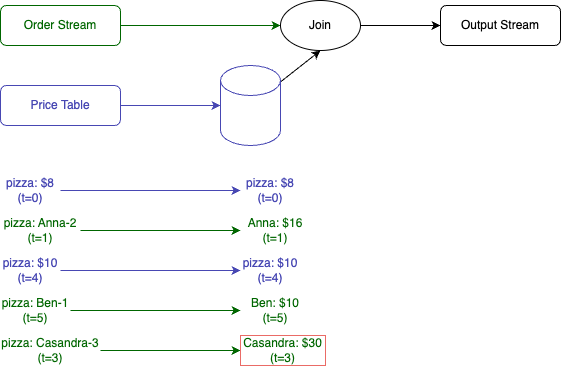

The diagram above was exported from draw.io. Its source (the exported page's mxGraphModel, read from the mxfile embedded in the PNG):
<mxGraphModel dx="524" dy="997" grid="1" gridSize="10" guides="1" tooltips="1" connect="1" arrows="1" fold="1" page="1" pageScale="1" pageWidth="1169" pageHeight="827" math="0" shadow="0">
  <root>
    <mxCell id="0" />
    <mxCell id="1" parent="0" />
    <mxCell id="9iJV0XE2zEEoffiEE522-6" style="edgeStyle=orthogonalEdgeStyle;rounded=0;orthogonalLoop=1;jettySize=auto;html=1;entryX=0;entryY=0.5;entryDx=0;entryDy=0;strokeColor=#006600;" parent="1" source="9iJV0XE2zEEoffiEE522-1" target="9iJV0XE2zEEoffiEE522-2" edge="1">
      <mxGeometry relative="1" as="geometry" />
    </mxCell>
    <mxCell id="9iJV0XE2zEEoffiEE522-1" value="&lt;div&gt;Order Stream&lt;/div&gt;" style="rounded=1;whiteSpace=wrap;html=1;strokeColor=#006600;fontColor=#006600;" parent="1" vertex="1">
      <mxGeometry x="80" y="160" width="120" height="40" as="geometry" />
    </mxCell>
    <mxCell id="9iJV0XE2zEEoffiEE522-7" style="edgeStyle=orthogonalEdgeStyle;rounded=0;orthogonalLoop=1;jettySize=auto;html=1;entryX=0;entryY=0.5;entryDx=0;entryDy=0;" parent="1" source="9iJV0XE2zEEoffiEE522-2" target="9iJV0XE2zEEoffiEE522-3" edge="1">
      <mxGeometry relative="1" as="geometry" />
    </mxCell>
    <mxCell id="9iJV0XE2zEEoffiEE522-2" value="Join" style="ellipse;whiteSpace=wrap;html=1;" parent="1" vertex="1">
      <mxGeometry x="360" y="155" width="80" height="50" as="geometry" />
    </mxCell>
    <mxCell id="9iJV0XE2zEEoffiEE522-3" value="Output Stream" style="rounded=1;whiteSpace=wrap;html=1;" parent="1" vertex="1">
      <mxGeometry x="520" y="160" width="120" height="40" as="geometry" />
    </mxCell>
    <mxCell id="9iJV0XE2zEEoffiEE522-8" style="edgeStyle=orthogonalEdgeStyle;rounded=0;orthogonalLoop=1;jettySize=auto;html=1;strokeColor=#4747B3;" parent="1" source="9iJV0XE2zEEoffiEE522-4" target="9iJV0XE2zEEoffiEE522-5" edge="1">
      <mxGeometry relative="1" as="geometry" />
    </mxCell>
    <mxCell id="9iJV0XE2zEEoffiEE522-4" value="Price Table" style="rounded=1;whiteSpace=wrap;html=1;strokeColor=#4747B3;fontColor=#4747B3;" parent="1" vertex="1">
      <mxGeometry x="80" y="240" width="120" height="40" as="geometry" />
    </mxCell>
    <mxCell id="9iJV0XE2zEEoffiEE522-9" style="rounded=0;orthogonalLoop=1;jettySize=auto;html=1;entryX=0.5;entryY=1;entryDx=0;entryDy=0;" parent="1" source="9iJV0XE2zEEoffiEE522-5" target="9iJV0XE2zEEoffiEE522-2" edge="1">
      <mxGeometry relative="1" as="geometry">
        <mxPoint x="400" y="210" as="targetPoint" />
      </mxGeometry>
    </mxCell>
    <mxCell id="9iJV0XE2zEEoffiEE522-5" value="" style="shape=cylinder3;whiteSpace=wrap;html=1;boundedLbl=1;backgroundOutline=1;size=15;strokeColor=#4747B3;" parent="1" vertex="1">
      <mxGeometry x="300" y="220" width="60" height="80" as="geometry" />
    </mxCell>
    <mxCell id="9iJV0XE2zEEoffiEE522-12" style="edgeStyle=orthogonalEdgeStyle;rounded=0;orthogonalLoop=1;jettySize=auto;html=1;entryX=0;entryY=0.5;entryDx=0;entryDy=0;fontColor=#4747B3;strokeColor=#4747B3;" parent="1" source="9iJV0XE2zEEoffiEE522-10" target="9iJV0XE2zEEoffiEE522-11" edge="1">
      <mxGeometry relative="1" as="geometry" />
    </mxCell>
    <mxCell id="9iJV0XE2zEEoffiEE522-10" value="pizza: $8&lt;div&gt;(t=0)&lt;/div&gt;" style="text;html=1;align=center;verticalAlign=middle;whiteSpace=wrap;rounded=0;fontColor=#4747B3;" parent="1" vertex="1">
      <mxGeometry x="80" y="330" width="60" height="30" as="geometry" />
    </mxCell>
    <mxCell id="9iJV0XE2zEEoffiEE522-11" value="pizza: $8&lt;div&gt;(t=0)&lt;/div&gt;" style="text;html=1;align=center;verticalAlign=middle;whiteSpace=wrap;rounded=0;fontColor=#4747B3;" parent="1" vertex="1">
      <mxGeometry x="320" y="330" width="60" height="30" as="geometry" />
    </mxCell>
    <mxCell id="9iJV0XE2zEEoffiEE522-15" style="edgeStyle=orthogonalEdgeStyle;rounded=0;orthogonalLoop=1;jettySize=auto;html=1;entryX=0;entryY=0.5;entryDx=0;entryDy=0;fontColor=#006600;strokeColor=#006600;" parent="1" source="9iJV0XE2zEEoffiEE522-13" target="9iJV0XE2zEEoffiEE522-14" edge="1">
      <mxGeometry relative="1" as="geometry" />
    </mxCell>
    <mxCell id="9iJV0XE2zEEoffiEE522-13" value="pizza: Anna-2&lt;div&gt;(t=1)&lt;/div&gt;" style="text;html=1;align=center;verticalAlign=middle;whiteSpace=wrap;rounded=0;fontColor=#006600;" parent="1" vertex="1">
      <mxGeometry x="80" y="370" width="80" height="30" as="geometry" />
    </mxCell>
    <mxCell id="9iJV0XE2zEEoffiEE522-14" value="Anna: $16&lt;div&gt;(t=1)&lt;/div&gt;" style="text;html=1;align=center;verticalAlign=middle;whiteSpace=wrap;rounded=0;fontColor=#006600;" parent="1" vertex="1">
      <mxGeometry x="320" y="370" width="70" height="30" as="geometry" />
    </mxCell>
    <mxCell id="9iJV0XE2zEEoffiEE522-16" style="edgeStyle=orthogonalEdgeStyle;rounded=0;orthogonalLoop=1;jettySize=auto;html=1;entryX=0;entryY=0.5;entryDx=0;entryDy=0;fontColor=#4747B3;strokeColor=#4747B3;" parent="1" source="9iJV0XE2zEEoffiEE522-17" target="9iJV0XE2zEEoffiEE522-18" edge="1">
      <mxGeometry relative="1" as="geometry" />
    </mxCell>
    <mxCell id="9iJV0XE2zEEoffiEE522-17" value="pizza: $10&lt;div&gt;(t=4)&lt;/div&gt;" style="text;html=1;align=center;verticalAlign=middle;whiteSpace=wrap;rounded=0;fontColor=#4747B3;" parent="1" vertex="1">
      <mxGeometry x="80" y="410" width="60" height="30" as="geometry" />
    </mxCell>
    <mxCell id="9iJV0XE2zEEoffiEE522-18" value="pizza: $10&lt;div&gt;(t=4)&lt;/div&gt;" style="text;html=1;align=center;verticalAlign=middle;whiteSpace=wrap;rounded=0;fontColor=#4747B3;" parent="1" vertex="1">
      <mxGeometry x="320" y="410" width="60" height="30" as="geometry" />
    </mxCell>
    <mxCell id="9iJV0XE2zEEoffiEE522-19" style="edgeStyle=orthogonalEdgeStyle;rounded=0;orthogonalLoop=1;jettySize=auto;html=1;entryX=0;entryY=0.5;entryDx=0;entryDy=0;fontColor=#006600;strokeColor=#006600;" parent="1" source="9iJV0XE2zEEoffiEE522-20" target="9iJV0XE2zEEoffiEE522-21" edge="1">
      <mxGeometry relative="1" as="geometry" />
    </mxCell>
    <mxCell id="9iJV0XE2zEEoffiEE522-20" value="pizza: Ben-1&lt;div&gt;(t=5)&lt;/div&gt;" style="text;html=1;align=center;verticalAlign=middle;whiteSpace=wrap;rounded=0;fontColor=#006600;" parent="1" vertex="1">
      <mxGeometry x="80" y="450" width="70" height="30" as="geometry" />
    </mxCell>
    <mxCell id="9iJV0XE2zEEoffiEE522-21" value="Ben: $10&lt;div&gt;(t=5)&lt;/div&gt;" style="text;html=1;align=center;verticalAlign=middle;whiteSpace=wrap;rounded=0;fontColor=#006600;" parent="1" vertex="1">
      <mxGeometry x="320" y="450" width="70" height="30" as="geometry" />
    </mxCell>
    <mxCell id="9iJV0XE2zEEoffiEE522-22" style="edgeStyle=orthogonalEdgeStyle;rounded=0;orthogonalLoop=1;jettySize=auto;html=1;entryX=0;entryY=0.5;entryDx=0;entryDy=0;fontColor=#006600;strokeColor=#006600;" parent="1" source="9iJV0XE2zEEoffiEE522-23" target="9iJV0XE2zEEoffiEE522-24" edge="1">
      <mxGeometry relative="1" as="geometry" />
    </mxCell>
    <mxCell id="9iJV0XE2zEEoffiEE522-23" value="pizza: Casandra-3&lt;div&gt;(t=3)&lt;/div&gt;" style="text;html=1;align=center;verticalAlign=middle;whiteSpace=wrap;rounded=0;fontColor=#006600;" parent="1" vertex="1">
      <mxGeometry x="80" y="490" width="100" height="30" as="geometry" />
    </mxCell>
    <mxCell id="9iJV0XE2zEEoffiEE522-24" value="Casandra: $30&lt;div&gt;(t=3)&lt;/div&gt;" style="text;html=1;align=center;verticalAlign=middle;whiteSpace=wrap;rounded=0;fontColor=#006600;strokeColor=#EA6B66;" parent="1" vertex="1">
      <mxGeometry x="320" y="490" width="85" height="30" as="geometry" />
    </mxCell>
  </root>
</mxGraphModel>